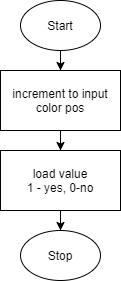

The diagram above was exported from draw.io. Its source (the exported page's mxGraphModel, read from the mxfile embedded in the PNG):
<mxGraphModel dx="394" dy="319" grid="1" gridSize="10" guides="1" tooltips="1" connect="1" arrows="1" fold="1" page="1" pageScale="1" pageWidth="850" pageHeight="1100" math="0" shadow="0">
  <root>
    <mxCell id="0" />
    <mxCell id="1" parent="0" />
    <mxCell id="6" style="edgeStyle=orthogonalEdgeStyle;rounded=0;orthogonalLoop=1;jettySize=auto;html=1;entryX=0.5;entryY=0;entryDx=0;entryDy=0;" edge="1" parent="1" source="2" target="3">
      <mxGeometry relative="1" as="geometry" />
    </mxCell>
    <mxCell id="2" value="Start" style="ellipse;whiteSpace=wrap;html=1;" vertex="1" parent="1">
      <mxGeometry x="240" width="80" height="50" as="geometry" />
    </mxCell>
    <mxCell id="7" style="edgeStyle=orthogonalEdgeStyle;rounded=0;orthogonalLoop=1;jettySize=auto;html=1;entryX=0.5;entryY=0;entryDx=0;entryDy=0;" edge="1" parent="1" source="3" target="4">
      <mxGeometry relative="1" as="geometry" />
    </mxCell>
    <mxCell id="3" value="increment to input color pos" style="rounded=0;whiteSpace=wrap;html=1;" vertex="1" parent="1">
      <mxGeometry x="220" y="70" width="120" height="60" as="geometry" />
    </mxCell>
    <mxCell id="8" style="edgeStyle=orthogonalEdgeStyle;rounded=0;orthogonalLoop=1;jettySize=auto;html=1;entryX=0.5;entryY=0;entryDx=0;entryDy=0;" edge="1" parent="1" source="4" target="5">
      <mxGeometry relative="1" as="geometry" />
    </mxCell>
    <mxCell id="4" value="load value&lt;br&gt;1 - yes, 0-no" style="rounded=0;whiteSpace=wrap;html=1;" vertex="1" parent="1">
      <mxGeometry x="220" y="150" width="120" height="60" as="geometry" />
    </mxCell>
    <mxCell id="5" value="Stop" style="ellipse;whiteSpace=wrap;html=1;" vertex="1" parent="1">
      <mxGeometry x="240" y="230" width="80" height="50" as="geometry" />
    </mxCell>
  </root>
</mxGraphModel>